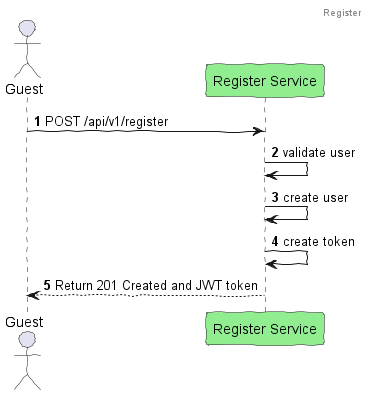

The diagram above was rendered by PlantUML. Its source (embedded in the PNG):
@startuml
'https://plantuml.com/sequence-diagram

skinparam handwritten true
autonumber

header Register

actor Guest as Guest
participant "Register Service" as Service #lightgreen

Guest -> Service: POST /api/v1/register
Service -> Service: validate user
Service -> Service: create user
Service -> Service: create token

Guest <-- Service: Return 201 Created and JWT token

@enduml